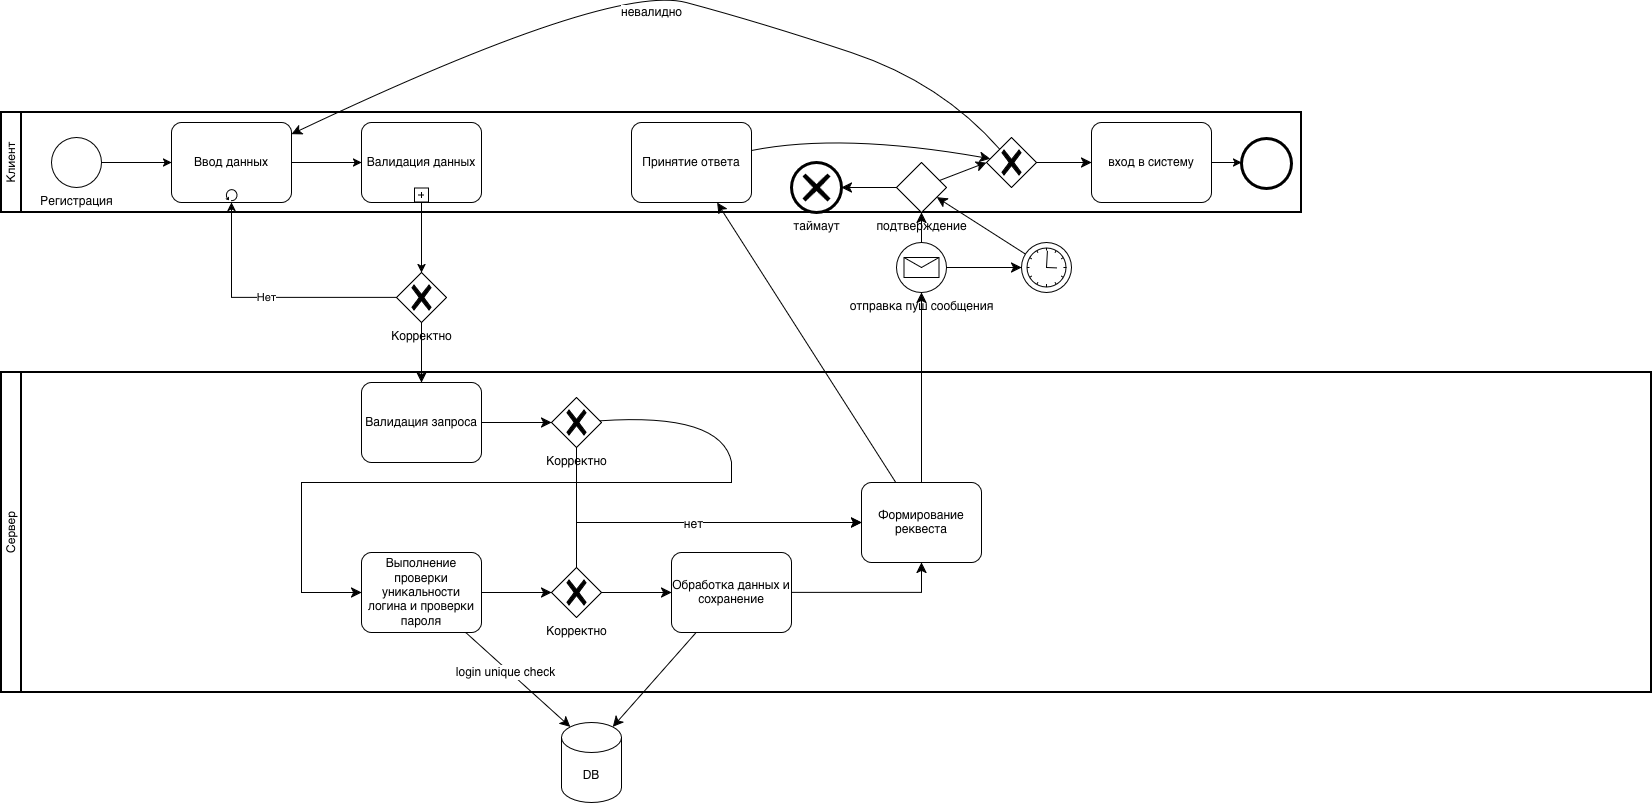

The diagram above was exported from draw.io. Its source (the exported page's mxGraphModel, read from the mxfile embedded in the PNG):
<mxGraphModel dx="2018" dy="692" grid="1" gridSize="10" guides="1" tooltips="1" connect="1" arrows="1" fold="1" page="1" pageScale="1" pageWidth="1000" pageHeight="100" math="0" shadow="0">
  <root>
    <mxCell id="0" />
    <mxCell id="1" parent="0" />
    <mxCell id="nmbO_Ak_-MyQ3MP_iYeq-1" parent="1" style="swimlane;html=1;startSize=20;fontStyle=0;collapsible=0;horizontal=0;swimlaneLine=1;swimlaneFillColor=#ffffff;strokeWidth=2;whiteSpace=wrap;" value="Клиент" vertex="1">
      <mxGeometry height="100" width="1300" x="-880" y="130" as="geometry" />
    </mxCell>
    <mxCell id="nmbO_Ak_-MyQ3MP_iYeq-8" edge="1" parent="nmbO_Ak_-MyQ3MP_iYeq-1" source="nmbO_Ak_-MyQ3MP_iYeq-2" style="edgeStyle=orthogonalEdgeStyle;rounded=0;orthogonalLoop=1;jettySize=auto;html=1;" target="nmbO_Ak_-MyQ3MP_iYeq-7">
      <mxGeometry relative="1" as="geometry" />
    </mxCell>
    <mxCell id="nmbO_Ak_-MyQ3MP_iYeq-2" parent="nmbO_Ak_-MyQ3MP_iYeq-1" style="points=[[0.145,0.145,0],[0.5,0,0],[0.855,0.145,0],[1,0.5,0],[0.855,0.855,0],[0.5,1,0],[0.145,0.855,0],[0,0.5,0]];shape=mxgraph.bpmn.event;html=1;verticalLabelPosition=bottom;labelBackgroundColor=#ffffff;verticalAlign=top;align=center;perimeter=ellipsePerimeter;outlineConnect=0;aspect=fixed;outline=standard;symbol=general;" value="Регистрация" vertex="1">
      <mxGeometry height="50" width="50" x="50" y="25" as="geometry" />
    </mxCell>
    <mxCell id="nmbO_Ak_-MyQ3MP_iYeq-5" parent="nmbO_Ak_-MyQ3MP_iYeq-1" style="points=[[0.25,0,0],[0.5,0,0],[0.75,0,0],[1,0.25,0],[1,0.5,0],[1,0.75,0],[0.75,1,0],[0.5,1,0],[0.25,1,0],[0,0.75,0],[0,0.5,0],[0,0.25,0]];shape=mxgraph.bpmn.task2;whiteSpace=wrap;rectStyle=rounded;size=10;html=1;container=1;expand=0;collapsible=0;taskMarker=abstract;isLoopSub=1;" value="Валидация данных" vertex="1">
      <mxGeometry height="80" width="120" x="360" y="10" as="geometry" />
    </mxCell>
    <mxCell id="nmbO_Ak_-MyQ3MP_iYeq-7" parent="nmbO_Ak_-MyQ3MP_iYeq-1" style="points=[[0.25,0,0],[0.5,0,0],[0.75,0,0],[1,0.25,0],[1,0.5,0],[1,0.75,0],[0.75,1,0],[0.5,1,0],[0.25,1,0],[0,0.75,0],[0,0.5,0],[0,0.25,0]];shape=mxgraph.bpmn.task2;whiteSpace=wrap;rectStyle=rounded;size=10;html=1;container=1;expand=0;collapsible=0;taskMarker=abstract;isLoopStandard=1;" value="Ввод данных" vertex="1">
      <mxGeometry height="80" width="120" x="170" y="10" as="geometry" />
    </mxCell>
    <mxCell id="nmbO_Ak_-MyQ3MP_iYeq-9" edge="1" parent="nmbO_Ak_-MyQ3MP_iYeq-1" source="nmbO_Ak_-MyQ3MP_iYeq-7" style="edgeStyle=orthogonalEdgeStyle;rounded=0;orthogonalLoop=1;jettySize=auto;html=1;entryX=0;entryY=0.5;entryDx=0;entryDy=0;entryPerimeter=0;" target="nmbO_Ak_-MyQ3MP_iYeq-5">
      <mxGeometry relative="1" as="geometry" />
    </mxCell>
    <mxCell id="cCNQzCA2s2GC_fYdGhcX-45" edge="1" parent="nmbO_Ak_-MyQ3MP_iYeq-1" source="cCNQzCA2s2GC_fYdGhcX-5" style="edgeStyle=none;curved=1;rounded=0;orthogonalLoop=1;jettySize=auto;html=1;fontSize=12;startSize=8;endSize=8;" target="cCNQzCA2s2GC_fYdGhcX-41">
      <mxGeometry relative="1" as="geometry">
        <Array as="points">
          <mxPoint x="840" y="20" />
        </Array>
      </mxGeometry>
    </mxCell>
    <mxCell id="cCNQzCA2s2GC_fYdGhcX-5" parent="nmbO_Ak_-MyQ3MP_iYeq-1" style="points=[[0.25,0,0],[0.5,0,0],[0.75,0,0],[1,0.25,0],[1,0.5,0],[1,0.75,0],[0.75,1,0],[0.5,1,0],[0.25,1,0],[0,0.75,0],[0,0.5,0],[0,0.25,0]];shape=mxgraph.bpmn.task2;whiteSpace=wrap;rectStyle=rounded;size=10;html=1;container=1;expand=0;collapsible=0;taskMarker=abstract;" value="Принятие ответа" vertex="1">
      <mxGeometry height="80" width="120" x="630" y="10" as="geometry" />
    </mxCell>
    <mxCell id="cCNQzCA2s2GC_fYdGhcX-39" edge="1" parent="nmbO_Ak_-MyQ3MP_iYeq-1" source="cCNQzCA2s2GC_fYdGhcX-35" style="edgeStyle=none;curved=1;rounded=0;orthogonalLoop=1;jettySize=auto;html=1;fontSize=12;startSize=8;endSize=8;" target="cCNQzCA2s2GC_fYdGhcX-38">
      <mxGeometry relative="1" as="geometry" />
    </mxCell>
    <mxCell id="cCNQzCA2s2GC_fYdGhcX-35" parent="nmbO_Ak_-MyQ3MP_iYeq-1" style="points=[[0.25,0.25,0],[0.5,0,0],[0.75,0.25,0],[1,0.5,0],[0.75,0.75,0],[0.5,1,0],[0.25,0.75,0],[0,0.5,0]];shape=mxgraph.bpmn.gateway2;html=1;verticalLabelPosition=bottom;labelBackgroundColor=#ffffff;verticalAlign=top;align=center;perimeter=rhombusPerimeter;outlineConnect=0;outline=none;symbol=none;" value="подтверждение" vertex="1">
      <mxGeometry height="50" width="50" x="895" y="50" as="geometry" />
    </mxCell>
    <mxCell id="cCNQzCA2s2GC_fYdGhcX-38" parent="nmbO_Ak_-MyQ3MP_iYeq-1" style="points=[[0.145,0.145,0],[0.5,0,0],[0.855,0.145,0],[1,0.5,0],[0.855,0.855,0],[0.5,1,0],[0.145,0.855,0],[0,0.5,0]];shape=mxgraph.bpmn.event;html=1;verticalLabelPosition=bottom;labelBackgroundColor=#ffffff;verticalAlign=top;align=center;perimeter=ellipsePerimeter;outlineConnect=0;aspect=fixed;outline=end;symbol=cancel;" value="таймаут" vertex="1">
      <mxGeometry height="50" width="50" x="790" y="50" as="geometry" />
    </mxCell>
    <mxCell id="Oq-yZl6kx8mBj2wwfabu-3" edge="1" parent="nmbO_Ak_-MyQ3MP_iYeq-1" source="cCNQzCA2s2GC_fYdGhcX-40" style="edgeStyle=orthogonalEdgeStyle;rounded=0;orthogonalLoop=1;jettySize=auto;html=1;">
      <mxGeometry relative="1" as="geometry">
        <mxPoint x="1240" y="50" as="targetPoint" />
      </mxGeometry>
    </mxCell>
    <mxCell id="cCNQzCA2s2GC_fYdGhcX-40" parent="nmbO_Ak_-MyQ3MP_iYeq-1" style="points=[[0.25,0,0],[0.5,0,0],[0.75,0,0],[1,0.25,0],[1,0.5,0],[1,0.75,0],[0.75,1,0],[0.5,1,0],[0.25,1,0],[0,0.75,0],[0,0.5,0],[0,0.25,0]];shape=mxgraph.bpmn.task2;whiteSpace=wrap;rectStyle=rounded;size=10;html=1;container=1;expand=0;collapsible=0;taskMarker=abstract;" value="вход в систему" vertex="1">
      <mxGeometry height="80" width="120" x="1090" y="10" as="geometry" />
    </mxCell>
    <mxCell id="cCNQzCA2s2GC_fYdGhcX-41" parent="nmbO_Ak_-MyQ3MP_iYeq-1" style="points=[[0.25,0.25,0],[0.5,0,0],[0.75,0.25,0],[1,0.5,0],[0.75,0.75,0],[0.5,1,0],[0.25,0.75,0],[0,0.5,0]];shape=mxgraph.bpmn.gateway2;html=1;verticalLabelPosition=bottom;labelBackgroundColor=#ffffff;verticalAlign=top;align=center;perimeter=rhombusPerimeter;outlineConnect=0;outline=none;symbol=none;gwType=exclusive;" value="" vertex="1">
      <mxGeometry height="50" width="50" x="985" y="25" as="geometry" />
    </mxCell>
    <mxCell id="cCNQzCA2s2GC_fYdGhcX-42" edge="1" parent="nmbO_Ak_-MyQ3MP_iYeq-1" source="cCNQzCA2s2GC_fYdGhcX-35" style="edgeStyle=none;curved=1;rounded=0;orthogonalLoop=1;jettySize=auto;html=1;entryX=0;entryY=0.5;entryDx=0;entryDy=0;entryPerimeter=0;fontSize=12;startSize=8;endSize=8;" target="cCNQzCA2s2GC_fYdGhcX-41">
      <mxGeometry relative="1" as="geometry" />
    </mxCell>
    <mxCell id="cCNQzCA2s2GC_fYdGhcX-43" edge="1" parent="nmbO_Ak_-MyQ3MP_iYeq-1" source="cCNQzCA2s2GC_fYdGhcX-41" style="edgeStyle=none;curved=1;rounded=0;orthogonalLoop=1;jettySize=auto;html=1;entryX=0;entryY=0.5;entryDx=0;entryDy=0;entryPerimeter=0;fontSize=12;startSize=8;endSize=8;" target="cCNQzCA2s2GC_fYdGhcX-40">
      <mxGeometry relative="1" as="geometry" />
    </mxCell>
    <mxCell id="cCNQzCA2s2GC_fYdGhcX-44" edge="1" parent="nmbO_Ak_-MyQ3MP_iYeq-1" source="cCNQzCA2s2GC_fYdGhcX-41" style="edgeStyle=none;curved=1;rounded=0;orthogonalLoop=1;jettySize=auto;html=1;fontSize=12;startSize=8;endSize=8;" target="nmbO_Ak_-MyQ3MP_iYeq-7" value="невалидно">
      <mxGeometry relative="1" x="-0.0169" y="19" as="geometry">
        <mxPoint as="offset" />
        <Array as="points">
          <mxPoint x="940" y="-30" />
          <mxPoint x="760" y="-90" />
          <mxPoint x="610" y="-130" />
        </Array>
      </mxGeometry>
    </mxCell>
    <mxCell id="Oq-yZl6kx8mBj2wwfabu-1" parent="nmbO_Ak_-MyQ3MP_iYeq-1" style="points=[[0.145,0.145,0],[0.5,0,0],[0.855,0.145,0],[1,0.5,0],[0.855,0.855,0],[0.5,1,0],[0.145,0.855,0],[0,0.5,0]];shape=mxgraph.bpmn.event;html=1;verticalLabelPosition=bottom;labelBackgroundColor=#ffffff;verticalAlign=top;align=center;perimeter=ellipsePerimeter;outlineConnect=0;aspect=fixed;outline=end;symbol=terminate2;" value="" vertex="1">
      <mxGeometry height="50" width="50" x="1240" y="26" as="geometry" />
    </mxCell>
    <mxCell id="nmbO_Ak_-MyQ3MP_iYeq-10" parent="1" style="swimlane;html=1;startSize=20;fontStyle=0;collapsible=0;horizontal=0;swimlaneLine=1;swimlaneFillColor=#ffffff;strokeWidth=2;whiteSpace=wrap;" value="Сервер" vertex="1">
      <mxGeometry height="320" width="1650" x="-880" y="390" as="geometry" />
    </mxCell>
    <mxCell id="cCNQzCA2s2GC_fYdGhcX-1" parent="nmbO_Ak_-MyQ3MP_iYeq-10" style="points=[[0.25,0,0],[0.5,0,0],[0.75,0,0],[1,0.25,0],[1,0.5,0],[1,0.75,0],[0.75,1,0],[0.5,1,0],[0.25,1,0],[0,0.75,0],[0,0.5,0],[0,0.25,0]];shape=mxgraph.bpmn.task2;whiteSpace=wrap;rectStyle=rounded;size=10;html=1;container=1;expand=0;collapsible=0;taskMarker=abstract;" value="Валидация запроса" vertex="1">
      <mxGeometry height="80" width="120" x="360" y="10" as="geometry" />
    </mxCell>
    <mxCell id="cCNQzCA2s2GC_fYdGhcX-3" parent="nmbO_Ak_-MyQ3MP_iYeq-10" style="points=[[0.25,0.25,0],[0.5,0,0],[0.75,0.25,0],[1,0.5,0],[0.75,0.75,0],[0.5,1,0],[0.25,0.75,0],[0,0.5,0]];shape=mxgraph.bpmn.gateway2;html=1;verticalLabelPosition=bottom;labelBackgroundColor=#ffffff;verticalAlign=top;align=center;perimeter=rhombusPerimeter;outlineConnect=0;outline=none;symbol=none;gwType=exclusive;" value="Корректно" vertex="1">
      <mxGeometry height="50" width="50" x="550" y="25" as="geometry" />
    </mxCell>
    <mxCell id="cCNQzCA2s2GC_fYdGhcX-4" edge="1" parent="nmbO_Ak_-MyQ3MP_iYeq-10" source="cCNQzCA2s2GC_fYdGhcX-1" style="edgeStyle=none;curved=1;rounded=0;orthogonalLoop=1;jettySize=auto;html=1;entryX=0;entryY=0.5;entryDx=0;entryDy=0;entryPerimeter=0;fontSize=12;startSize=8;endSize=8;" target="cCNQzCA2s2GC_fYdGhcX-3">
      <mxGeometry relative="1" as="geometry" />
    </mxCell>
    <mxCell id="cCNQzCA2s2GC_fYdGhcX-8" edge="1" parent="nmbO_Ak_-MyQ3MP_iYeq-10" source="cCNQzCA2s2GC_fYdGhcX-3" style="edgeStyle=none;curved=1;rounded=0;orthogonalLoop=1;jettySize=auto;html=1;fontSize=12;startSize=8;endSize=8;endArrow=none;endFill=0;">
      <mxGeometry relative="1" as="geometry">
        <Array as="points">
          <mxPoint x="720" y="40" />
        </Array>
        <mxPoint x="730" y="90" as="targetPoint" />
      </mxGeometry>
    </mxCell>
    <mxCell id="cCNQzCA2s2GC_fYdGhcX-9" parent="nmbO_Ak_-MyQ3MP_iYeq-10" style="points=[[0.25,0,0],[0.5,0,0],[0.75,0,0],[1,0.25,0],[1,0.5,0],[1,0.75,0],[0.75,1,0],[0.5,1,0],[0.25,1,0],[0,0.75,0],[0,0.5,0],[0,0.25,0]];shape=mxgraph.bpmn.task2;whiteSpace=wrap;rectStyle=rounded;size=10;html=1;container=1;expand=0;collapsible=0;taskMarker=abstract;" value="Выполнение проверки уникальности логина и проверки пароля" vertex="1">
      <mxGeometry height="80" width="120" x="360" y="180" as="geometry" />
    </mxCell>
    <mxCell id="cCNQzCA2s2GC_fYdGhcX-10" edge="1" parent="nmbO_Ak_-MyQ3MP_iYeq-10" style="edgeStyle=orthogonalEdgeStyle;rounded=0;orthogonalLoop=1;jettySize=auto;html=1;fontSize=12;startSize=8;endSize=8;entryX=0;entryY=0.5;entryDx=0;entryDy=0;entryPerimeter=0;" target="cCNQzCA2s2GC_fYdGhcX-9">
      <mxGeometry relative="1" as="geometry">
        <Array as="points">
          <mxPoint x="730" y="110" />
          <mxPoint x="300" y="110" />
          <mxPoint x="300" y="220" />
        </Array>
        <mxPoint x="730" y="90" as="sourcePoint" />
        <mxPoint x="350" y="170" as="targetPoint" />
      </mxGeometry>
    </mxCell>
    <mxCell id="cCNQzCA2s2GC_fYdGhcX-14" parent="nmbO_Ak_-MyQ3MP_iYeq-10" style="points=[[0.25,0.25,0],[0.5,0,0],[0.75,0.25,0],[1,0.5,0],[0.75,0.75,0],[0.5,1,0],[0.25,0.75,0],[0,0.5,0]];shape=mxgraph.bpmn.gateway2;html=1;verticalLabelPosition=bottom;labelBackgroundColor=#ffffff;verticalAlign=top;align=center;perimeter=rhombusPerimeter;outlineConnect=0;outline=none;symbol=none;gwType=exclusive;" value="Корректно" vertex="1">
      <mxGeometry height="50" width="50" x="550" y="195" as="geometry" />
    </mxCell>
    <mxCell id="cCNQzCA2s2GC_fYdGhcX-15" edge="1" parent="nmbO_Ak_-MyQ3MP_iYeq-10" source="cCNQzCA2s2GC_fYdGhcX-9" style="edgeStyle=none;curved=1;rounded=0;orthogonalLoop=1;jettySize=auto;html=1;entryX=0;entryY=0.5;entryDx=0;entryDy=0;entryPerimeter=0;fontSize=12;startSize=8;endSize=8;" target="cCNQzCA2s2GC_fYdGhcX-14">
      <mxGeometry relative="1" as="geometry" />
    </mxCell>
    <mxCell id="cCNQzCA2s2GC_fYdGhcX-17" parent="nmbO_Ak_-MyQ3MP_iYeq-10" style="points=[[0.25,0,0],[0.5,0,0],[0.75,0,0],[1,0.25,0],[1,0.5,0],[1,0.75,0],[0.75,1,0],[0.5,1,0],[0.25,1,0],[0,0.75,0],[0,0.5,0],[0,0.25,0]];shape=mxgraph.bpmn.task2;whiteSpace=wrap;rectStyle=rounded;size=10;html=1;container=1;expand=0;collapsible=0;taskMarker=abstract;" value="Обработка данных и сохранение" vertex="1">
      <mxGeometry height="80" width="120" x="670" y="180" as="geometry" />
    </mxCell>
    <mxCell id="cCNQzCA2s2GC_fYdGhcX-20" edge="1" parent="nmbO_Ak_-MyQ3MP_iYeq-10" source="cCNQzCA2s2GC_fYdGhcX-14" style="edgeStyle=none;curved=1;rounded=0;orthogonalLoop=1;jettySize=auto;html=1;entryX=0;entryY=0.5;entryDx=0;entryDy=0;entryPerimeter=0;fontSize=12;startSize=8;endSize=8;" target="cCNQzCA2s2GC_fYdGhcX-17">
      <mxGeometry relative="1" as="geometry" />
    </mxCell>
    <mxCell id="cCNQzCA2s2GC_fYdGhcX-21" parent="nmbO_Ak_-MyQ3MP_iYeq-10" style="points=[[0.25,0,0],[0.5,0,0],[0.75,0,0],[1,0.25,0],[1,0.5,0],[1,0.75,0],[0.75,1,0],[0.5,1,0],[0.25,1,0],[0,0.75,0],[0,0.5,0],[0,0.25,0]];shape=mxgraph.bpmn.task2;whiteSpace=wrap;rectStyle=rounded;size=10;html=1;container=1;expand=0;collapsible=0;taskMarker=abstract;" value="Формирование реквеста" vertex="1">
      <mxGeometry height="80" width="120" x="860" y="110" as="geometry" />
    </mxCell>
    <mxCell id="cCNQzCA2s2GC_fYdGhcX-24" edge="1" parent="nmbO_Ak_-MyQ3MP_iYeq-10" source="cCNQzCA2s2GC_fYdGhcX-3" style="edgeStyle=orthogonalEdgeStyle;rounded=0;orthogonalLoop=1;jettySize=auto;html=1;entryX=0;entryY=0.5;entryDx=0;entryDy=0;entryPerimeter=0;fontSize=12;startSize=8;endSize=8;" target="cCNQzCA2s2GC_fYdGhcX-21" value="">
      <mxGeometry relative="1" as="geometry">
        <Array as="points">
          <mxPoint x="575" y="150" />
        </Array>
      </mxGeometry>
    </mxCell>
    <mxCell id="cCNQzCA2s2GC_fYdGhcX-26" edge="1" parent="nmbO_Ak_-MyQ3MP_iYeq-10" source="cCNQzCA2s2GC_fYdGhcX-14" style="edgeStyle=orthogonalEdgeStyle;rounded=0;orthogonalLoop=1;jettySize=auto;html=1;entryX=0;entryY=0.5;entryDx=0;entryDy=0;entryPerimeter=0;fontSize=12;startSize=8;endSize=8;" target="cCNQzCA2s2GC_fYdGhcX-21">
      <mxGeometry relative="1" as="geometry">
        <Array as="points">
          <mxPoint x="575" y="150" />
        </Array>
      </mxGeometry>
    </mxCell>
    <mxCell id="cCNQzCA2s2GC_fYdGhcX-27" connectable="0" parent="cCNQzCA2s2GC_fYdGhcX-26" style="edgeLabel;html=1;align=center;verticalAlign=middle;resizable=0;points=[];fontSize=12;" value="нет" vertex="1">
      <mxGeometry relative="1" x="-0.0223" y="-1" as="geometry">
        <mxPoint as="offset" />
      </mxGeometry>
    </mxCell>
    <mxCell id="cCNQzCA2s2GC_fYdGhcX-29" edge="1" parent="nmbO_Ak_-MyQ3MP_iYeq-10" source="cCNQzCA2s2GC_fYdGhcX-17" style="edgeStyle=orthogonalEdgeStyle;rounded=0;orthogonalLoop=1;jettySize=auto;html=1;entryX=0.5;entryY=1;entryDx=0;entryDy=0;entryPerimeter=0;fontSize=12;startSize=8;endSize=8;" target="cCNQzCA2s2GC_fYdGhcX-21">
      <mxGeometry relative="1" as="geometry" />
    </mxCell>
    <mxCell id="nmbO_Ak_-MyQ3MP_iYeq-17" parent="1" style="points=[[0.25,0.25,0],[0.5,0,0],[0.75,0.25,0],[1,0.5,0],[0.75,0.75,0],[0.5,1,0],[0.25,0.75,0],[0,0.5,0]];shape=mxgraph.bpmn.gateway2;html=1;verticalLabelPosition=bottom;labelBackgroundColor=#ffffff;verticalAlign=top;align=center;perimeter=rhombusPerimeter;outlineConnect=0;outline=none;symbol=none;gwType=exclusive;" value="Корректно" vertex="1">
      <mxGeometry height="50" width="50" x="-485" y="290" as="geometry" />
    </mxCell>
    <mxCell id="nmbO_Ak_-MyQ3MP_iYeq-18" edge="1" parent="1" source="nmbO_Ak_-MyQ3MP_iYeq-5" style="edgeStyle=orthogonalEdgeStyle;rounded=0;orthogonalLoop=1;jettySize=auto;html=1;entryX=0.5;entryY=0;entryDx=0;entryDy=0;entryPerimeter=0;" target="nmbO_Ak_-MyQ3MP_iYeq-17">
      <mxGeometry relative="1" as="geometry" />
    </mxCell>
    <mxCell id="nmbO_Ak_-MyQ3MP_iYeq-19" edge="1" parent="1" source="nmbO_Ak_-MyQ3MP_iYeq-17" style="edgeStyle=orthogonalEdgeStyle;rounded=0;orthogonalLoop=1;jettySize=auto;html=1;entryX=0.5;entryY=1;entryDx=0;entryDy=0;entryPerimeter=0;" target="nmbO_Ak_-MyQ3MP_iYeq-7" value="Нет">
      <mxGeometry relative="1" as="geometry" />
    </mxCell>
    <mxCell id="cCNQzCA2s2GC_fYdGhcX-2" edge="1" parent="1" source="nmbO_Ak_-MyQ3MP_iYeq-17" style="edgeStyle=none;curved=1;rounded=0;orthogonalLoop=1;jettySize=auto;html=1;entryX=0.5;entryY=0;entryDx=0;entryDy=0;entryPerimeter=0;fontSize=12;startSize=8;endSize=8;" target="cCNQzCA2s2GC_fYdGhcX-1">
      <mxGeometry relative="1" as="geometry" />
    </mxCell>
    <mxCell id="cCNQzCA2s2GC_fYdGhcX-11" parent="1" style="shape=cylinder3;whiteSpace=wrap;html=1;boundedLbl=1;backgroundOutline=1;size=15;" value="DB" vertex="1">
      <mxGeometry height="80" width="60" x="-320" y="740" as="geometry" />
    </mxCell>
    <mxCell id="cCNQzCA2s2GC_fYdGhcX-12" edge="1" parent="1" source="cCNQzCA2s2GC_fYdGhcX-9" style="edgeStyle=none;curved=1;rounded=0;orthogonalLoop=1;jettySize=auto;html=1;entryX=0.145;entryY=0;entryDx=0;entryDy=4.35;entryPerimeter=0;fontSize=12;startSize=8;endSize=8;">
      <mxGeometry relative="1" as="geometry">
        <mxPoint x="-311.3000000000002" y="744.3499999999999" as="targetPoint" />
      </mxGeometry>
    </mxCell>
    <mxCell id="cCNQzCA2s2GC_fYdGhcX-13" connectable="0" parent="cCNQzCA2s2GC_fYdGhcX-12" style="edgeLabel;html=1;align=center;verticalAlign=middle;resizable=0;points=[];fontSize=12;" value="login unique check" vertex="1">
      <mxGeometry relative="1" x="-0.2053" y="-3" as="geometry">
        <mxPoint as="offset" />
      </mxGeometry>
    </mxCell>
    <mxCell id="cCNQzCA2s2GC_fYdGhcX-19" edge="1" parent="1" source="cCNQzCA2s2GC_fYdGhcX-17" style="edgeStyle=none;curved=1;rounded=0;orthogonalLoop=1;jettySize=auto;html=1;entryX=0.855;entryY=0;entryDx=0;entryDy=4.35;entryPerimeter=0;fontSize=12;startSize=8;endSize=8;">
      <mxGeometry relative="1" as="geometry">
        <mxPoint x="-268.6999999999998" y="744.3499999999999" as="targetPoint" />
      </mxGeometry>
    </mxCell>
    <mxCell id="cCNQzCA2s2GC_fYdGhcX-30" edge="1" parent="1" source="cCNQzCA2s2GC_fYdGhcX-21" style="edgeStyle=none;curved=1;rounded=0;orthogonalLoop=1;jettySize=auto;html=1;fontSize=12;startSize=8;endSize=8;" target="cCNQzCA2s2GC_fYdGhcX-5">
      <mxGeometry relative="1" as="geometry" />
    </mxCell>
    <mxCell id="cCNQzCA2s2GC_fYdGhcX-33" edge="1" parent="1" source="cCNQzCA2s2GC_fYdGhcX-31" style="edgeStyle=none;curved=1;rounded=0;orthogonalLoop=1;jettySize=auto;html=1;fontSize=12;startSize=8;endSize=8;" target="cCNQzCA2s2GC_fYdGhcX-34">
      <mxGeometry relative="1" as="geometry">
        <mxPoint x="40" y="230" as="targetPoint" />
      </mxGeometry>
    </mxCell>
    <mxCell id="cCNQzCA2s2GC_fYdGhcX-36" edge="1" parent="1" source="cCNQzCA2s2GC_fYdGhcX-31" style="edgeStyle=none;curved=1;rounded=0;orthogonalLoop=1;jettySize=auto;html=1;fontSize=12;startSize=8;endSize=8;" target="cCNQzCA2s2GC_fYdGhcX-35">
      <mxGeometry relative="1" as="geometry" />
    </mxCell>
    <mxCell id="cCNQzCA2s2GC_fYdGhcX-31" parent="1" style="points=[[0.145,0.145,0],[0.5,0,0],[0.855,0.145,0],[1,0.5,0],[0.855,0.855,0],[0.5,1,0],[0.145,0.855,0],[0,0.5,0]];shape=mxgraph.bpmn.event;html=1;verticalLabelPosition=bottom;labelBackgroundColor=#ffffff;verticalAlign=top;align=center;perimeter=ellipsePerimeter;outlineConnect=0;aspect=fixed;outline=standard;symbol=message;" value="отправка пуш сообщения" vertex="1">
      <mxGeometry height="50" width="50" x="15" y="260" as="geometry" />
    </mxCell>
    <mxCell id="cCNQzCA2s2GC_fYdGhcX-32" edge="1" parent="1" source="cCNQzCA2s2GC_fYdGhcX-21" style="edgeStyle=none;curved=1;rounded=0;orthogonalLoop=1;jettySize=auto;html=1;entryX=0.5;entryY=1;entryDx=0;entryDy=0;entryPerimeter=0;fontSize=12;startSize=8;endSize=8;" target="cCNQzCA2s2GC_fYdGhcX-31">
      <mxGeometry relative="1" as="geometry" />
    </mxCell>
    <mxCell id="cCNQzCA2s2GC_fYdGhcX-37" edge="1" parent="1" source="cCNQzCA2s2GC_fYdGhcX-34" style="edgeStyle=none;curved=1;rounded=0;orthogonalLoop=1;jettySize=auto;html=1;fontSize=12;startSize=8;endSize=8;" target="cCNQzCA2s2GC_fYdGhcX-35">
      <mxGeometry relative="1" as="geometry" />
    </mxCell>
    <mxCell id="cCNQzCA2s2GC_fYdGhcX-34" parent="1" style="points=[[0.145,0.145,0],[0.5,0,0],[0.855,0.145,0],[1,0.5,0],[0.855,0.855,0],[0.5,1,0],[0.145,0.855,0],[0,0.5,0]];shape=mxgraph.bpmn.event;html=1;verticalLabelPosition=bottom;labelBackgroundColor=#ffffff;verticalAlign=top;align=center;perimeter=ellipsePerimeter;outlineConnect=0;aspect=fixed;outline=standard;symbol=timer;" value="" vertex="1">
      <mxGeometry height="50" width="50" x="140" y="260" as="geometry" />
    </mxCell>
  </root>
</mxGraphModel>